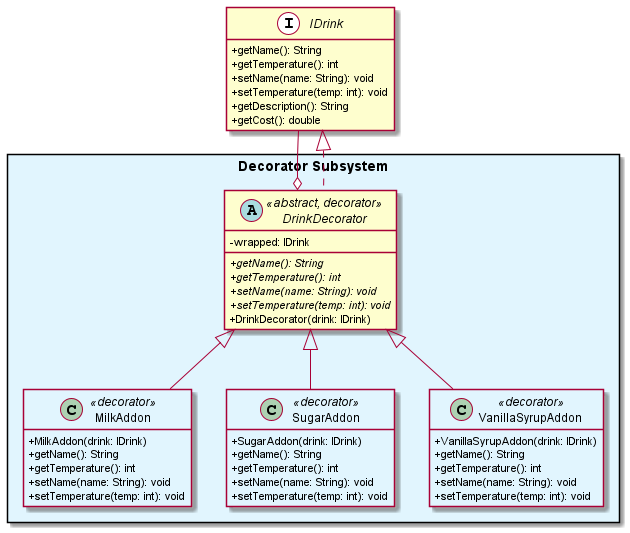

The diagram above was rendered by PlantUML. Its source (embedded in the PNG):
@startuml Decorator Subsystem

' ==================== Color Definitions ====================
!define DECORATOR_COLOR #E1F5FE
!define INTERFACE_COLOR #E8F5E9
!define ABSTRACT_COLOR #FFF3E0

skinparam classAttributeIconSize 0
skinparam class {
    BackgroundColor<<decorator>> DECORATOR_COLOR
    BackgroundColor<<interface>> INTERFACE_COLOR
    BackgroundColor<<abstract>> ABSTRACT_COLOR
}

' ==================== External Interfaces ====================
' Reference to IDrink interface from Product Subsystem
interface IDrink << (I,External) >> {
    +getName(): String
    +getTemperature(): int
    +setName(name: String): void
    +setTemperature(temp: int): void
    +getDescription(): String
    +getCost(): double
}



package "Decorator Subsystem" <<Rectangle>> #E1F5FE {
    ' Base Decorator
    abstract class DrinkDecorator <<abstract, decorator>> {
        -wrapped: IDrink
        +{abstract} getName(): String
        +{abstract} getTemperature(): int
        +{abstract} setName(name: String): void
        +{abstract} setTemperature(temp: int): void
        +DrinkDecorator(drink: IDrink)
    }
    
    ' Concrete Decorators
    class MilkAddon <<decorator>> {
        +MilkAddon(drink: IDrink)
        +getName(): String
        +getTemperature(): int
        +setName(name: String): void
        +setTemperature(temp: int): void
    }
    
    class SugarAddon <<decorator>> {
        +SugarAddon(drink: IDrink)
        +getName(): String
        +getTemperature(): int
        +setName(name: String): void
        +setTemperature(temp: int): void
    }
    
    class VanillaSyrupAddon <<decorator>> {
        +VanillaSyrupAddon(drink: IDrink)
        +getName(): String
        +getTemperature(): int
        +setName(name: String): void
        +setTemperature(temp: int): void
    }
}


' ==================== Relationships ====================
IDrink <|.. DrinkDecorator
DrinkDecorator o-- IDrink
DrinkDecorator <|-- MilkAddon
DrinkDecorator <|-- SugarAddon
DrinkDecorator <|-- VanillaSyrupAddon

' Hide these implementation details
hide empty members
hide empty fields

@enduml